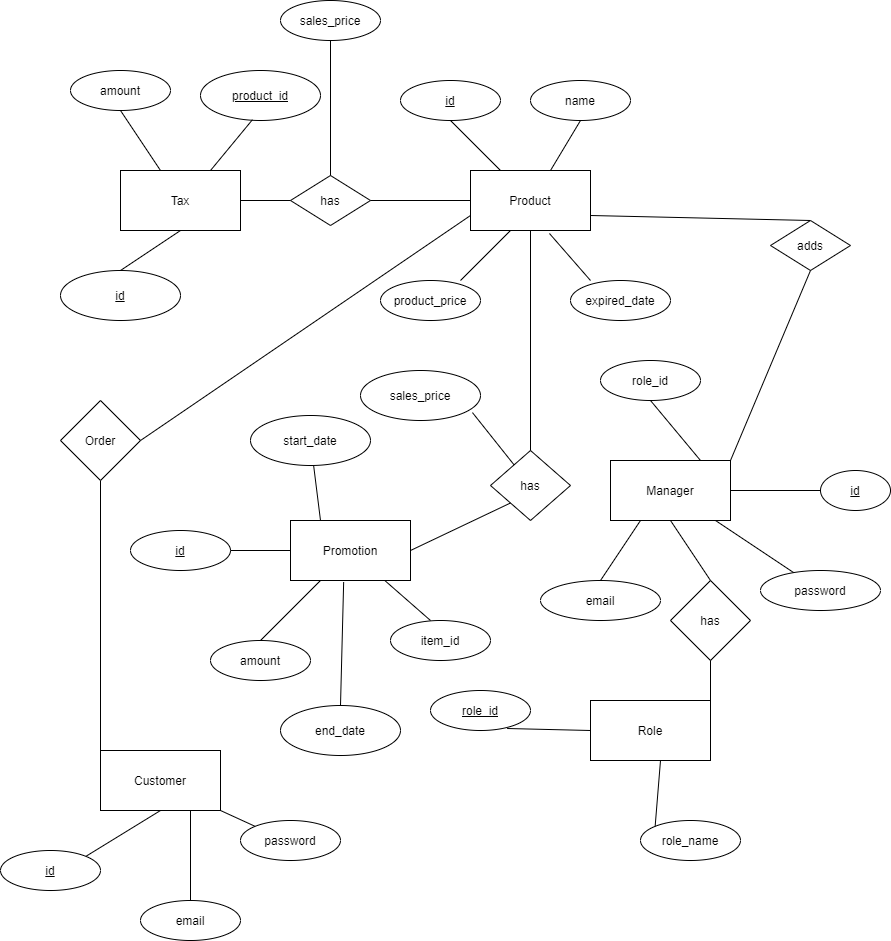

The diagram above was exported from draw.io. Its source (the exported page's mxGraphModel, read from the mxfile embedded in the PNG):
<mxGraphModel dx="1718" dy="450" grid="1" gridSize="10" guides="1" tooltips="1" connect="1" arrows="1" fold="1" page="1" pageScale="1" pageWidth="850" pageHeight="1100" math="0" shadow="0" extFonts="Permanent Marker^https://fonts.googleapis.com/css?family=Permanent+Marker">
  <root>
    <mxCell id="0" />
    <mxCell id="1" parent="0" />
    <mxCell id="0HaIVz_YRhTmLLxjGYu2-1" value="Product" style="rounded=0;whiteSpace=wrap;html=1;" parent="1" vertex="1">
      <mxGeometry x="430" y="210" width="120" height="60" as="geometry" />
    </mxCell>
    <mxCell id="0HaIVz_YRhTmLLxjGYu2-2" value="&lt;u&gt;id&lt;/u&gt;" style="ellipse;whiteSpace=wrap;html=1;" parent="1" vertex="1">
      <mxGeometry x="360" y="120" width="100" height="40" as="geometry" />
    </mxCell>
    <mxCell id="0HaIVz_YRhTmLLxjGYu2-3" value="name" style="ellipse;whiteSpace=wrap;html=1;" parent="1" vertex="1">
      <mxGeometry x="490" y="120" width="100" height="40" as="geometry" />
    </mxCell>
    <mxCell id="0HaIVz_YRhTmLLxjGYu2-4" value="product_price" style="ellipse;whiteSpace=wrap;html=1;" parent="1" vertex="1">
      <mxGeometry x="340" y="320" width="100" height="40" as="geometry" />
    </mxCell>
    <mxCell id="0HaIVz_YRhTmLLxjGYu2-5" value="expired_date" style="ellipse;whiteSpace=wrap;html=1;" parent="1" vertex="1">
      <mxGeometry x="530" y="320" width="100" height="40" as="geometry" />
    </mxCell>
    <mxCell id="0HaIVz_YRhTmLLxjGYu2-6" value="" style="endArrow=none;html=1;" parent="1" edge="1">
      <mxGeometry width="50" height="50" relative="1" as="geometry">
        <mxPoint x="420" y="320" as="sourcePoint" />
        <mxPoint x="470" y="270" as="targetPoint" />
      </mxGeometry>
    </mxCell>
    <mxCell id="0HaIVz_YRhTmLLxjGYu2-7" value="" style="endArrow=none;html=1;exitX=0.2;exitY=0;exitDx=0;exitDy=0;exitPerimeter=0;entryX=0.658;entryY=1.05;entryDx=0;entryDy=0;entryPerimeter=0;" parent="1" source="0HaIVz_YRhTmLLxjGYu2-5" target="0HaIVz_YRhTmLLxjGYu2-1" edge="1">
      <mxGeometry width="50" height="50" relative="1" as="geometry">
        <mxPoint x="430" y="330" as="sourcePoint" />
        <mxPoint x="480" y="280" as="targetPoint" />
      </mxGeometry>
    </mxCell>
    <mxCell id="0HaIVz_YRhTmLLxjGYu2-8" value="" style="endArrow=none;html=1;entryX=0.5;entryY=1;entryDx=0;entryDy=0;" parent="1" source="0HaIVz_YRhTmLLxjGYu2-1" target="0HaIVz_YRhTmLLxjGYu2-2" edge="1">
      <mxGeometry width="50" height="50" relative="1" as="geometry">
        <mxPoint x="430" y="330" as="sourcePoint" />
        <mxPoint x="480" y="280" as="targetPoint" />
      </mxGeometry>
    </mxCell>
    <mxCell id="0HaIVz_YRhTmLLxjGYu2-9" value="" style="endArrow=none;html=1;entryX=0.5;entryY=1;entryDx=0;entryDy=0;" parent="1" target="0HaIVz_YRhTmLLxjGYu2-3" edge="1">
      <mxGeometry width="50" height="50" relative="1" as="geometry">
        <mxPoint x="510" y="210" as="sourcePoint" />
        <mxPoint x="490" y="290" as="targetPoint" />
      </mxGeometry>
    </mxCell>
    <mxCell id="0HaIVz_YRhTmLLxjGYu2-27" value="Promotion" style="rounded=0;whiteSpace=wrap;html=1;" parent="1" vertex="1">
      <mxGeometry x="250" y="560" width="120" height="60" as="geometry" />
    </mxCell>
    <mxCell id="0HaIVz_YRhTmLLxjGYu2-28" value="&lt;u&gt;id&lt;/u&gt;" style="ellipse;whiteSpace=wrap;html=1;" parent="1" vertex="1">
      <mxGeometry x="90" y="570" width="100" height="40" as="geometry" />
    </mxCell>
    <mxCell id="0HaIVz_YRhTmLLxjGYu2-29" value="amount" style="ellipse;whiteSpace=wrap;html=1;" parent="1" vertex="1">
      <mxGeometry x="170" y="680" width="100" height="40" as="geometry" />
    </mxCell>
    <mxCell id="0HaIVz_YRhTmLLxjGYu2-30" value="item_id" style="ellipse;whiteSpace=wrap;html=1;" parent="1" vertex="1">
      <mxGeometry x="350" y="660" width="100" height="40" as="geometry" />
    </mxCell>
    <mxCell id="0HaIVz_YRhTmLLxjGYu2-31" value="" style="endArrow=none;html=1;exitX=0.4;exitY=0;exitDx=0;exitDy=0;exitPerimeter=0;" parent="1" source="0HaIVz_YRhTmLLxjGYu2-30" target="0HaIVz_YRhTmLLxjGYu2-27" edge="1">
      <mxGeometry width="50" height="50" relative="1" as="geometry">
        <mxPoint x="430" y="650" as="sourcePoint" />
        <mxPoint x="480" y="600" as="targetPoint" />
      </mxGeometry>
    </mxCell>
    <mxCell id="0HaIVz_YRhTmLLxjGYu2-32" value="" style="endArrow=none;html=1;entryX=0.25;entryY=1;entryDx=0;entryDy=0;exitX=0.5;exitY=0;exitDx=0;exitDy=0;" parent="1" source="0HaIVz_YRhTmLLxjGYu2-29" target="0HaIVz_YRhTmLLxjGYu2-27" edge="1">
      <mxGeometry width="50" height="50" relative="1" as="geometry">
        <mxPoint x="430" y="650" as="sourcePoint" />
        <mxPoint x="480" y="600" as="targetPoint" />
      </mxGeometry>
    </mxCell>
    <mxCell id="0HaIVz_YRhTmLLxjGYu2-34" value="" style="endArrow=none;html=1;entryX=0;entryY=0.5;entryDx=0;entryDy=0;exitX=1;exitY=0.5;exitDx=0;exitDy=0;" parent="1" source="0HaIVz_YRhTmLLxjGYu2-28" target="0HaIVz_YRhTmLLxjGYu2-27" edge="1">
      <mxGeometry width="50" height="50" relative="1" as="geometry">
        <mxPoint x="430" y="650" as="sourcePoint" />
        <mxPoint x="480" y="600" as="targetPoint" />
      </mxGeometry>
    </mxCell>
    <mxCell id="0HaIVz_YRhTmLLxjGYu2-35" value="Manager" style="rounded=0;whiteSpace=wrap;html=1;" parent="1" vertex="1">
      <mxGeometry x="570" y="500" width="120" height="60" as="geometry" />
    </mxCell>
    <mxCell id="0HaIVz_YRhTmLLxjGYu2-36" value="&lt;u&gt;id&lt;/u&gt;" style="ellipse;whiteSpace=wrap;html=1;rounded=0;" parent="1" vertex="1">
      <mxGeometry x="780" y="510" width="70" height="40" as="geometry" />
    </mxCell>
    <mxCell id="0HaIVz_YRhTmLLxjGYu2-38" value="" style="endArrow=none;html=1;entryX=0;entryY=0.5;entryDx=0;entryDy=0;exitX=1;exitY=0.5;exitDx=0;exitDy=0;" parent="1" source="0HaIVz_YRhTmLLxjGYu2-35" target="0HaIVz_YRhTmLLxjGYu2-36" edge="1">
      <mxGeometry width="50" height="50" relative="1" as="geometry">
        <mxPoint x="470" y="490" as="sourcePoint" />
        <mxPoint x="520" y="440" as="targetPoint" />
      </mxGeometry>
    </mxCell>
    <mxCell id="0HaIVz_YRhTmLLxjGYu2-39" value="email" style="ellipse;whiteSpace=wrap;html=1;" parent="1" vertex="1">
      <mxGeometry x="500" y="620" width="120" height="40" as="geometry" />
    </mxCell>
    <mxCell id="0HaIVz_YRhTmLLxjGYu2-40" value="password" style="ellipse;whiteSpace=wrap;html=1;" parent="1" vertex="1">
      <mxGeometry x="720" y="610" width="120" height="40" as="geometry" />
    </mxCell>
    <mxCell id="0HaIVz_YRhTmLLxjGYu2-41" value="" style="endArrow=none;html=1;entryX=0.25;entryY=1;entryDx=0;entryDy=0;exitX=0.5;exitY=0;exitDx=0;exitDy=0;" parent="1" source="0HaIVz_YRhTmLLxjGYu2-39" target="0HaIVz_YRhTmLLxjGYu2-35" edge="1">
      <mxGeometry width="50" height="50" relative="1" as="geometry">
        <mxPoint x="470" y="490" as="sourcePoint" />
        <mxPoint x="520" y="440" as="targetPoint" />
      </mxGeometry>
    </mxCell>
    <mxCell id="0HaIVz_YRhTmLLxjGYu2-42" value="" style="endArrow=none;html=1;" parent="1" source="0HaIVz_YRhTmLLxjGYu2-40" target="0HaIVz_YRhTmLLxjGYu2-35" edge="1">
      <mxGeometry width="50" height="50" relative="1" as="geometry">
        <mxPoint x="470" y="490" as="sourcePoint" />
        <mxPoint x="520" y="440" as="targetPoint" />
      </mxGeometry>
    </mxCell>
    <mxCell id="0HaIVz_YRhTmLLxjGYu2-43" value="has" style="rhombus;whiteSpace=wrap;html=1;" parent="1" vertex="1">
      <mxGeometry x="450" y="490" width="80" height="70" as="geometry" />
    </mxCell>
    <mxCell id="0HaIVz_YRhTmLLxjGYu2-44" value="" style="endArrow=none;html=1;exitX=1;exitY=0.5;exitDx=0;exitDy=0;entryX=0;entryY=1;entryDx=0;entryDy=0;" parent="1" source="0HaIVz_YRhTmLLxjGYu2-27" target="0HaIVz_YRhTmLLxjGYu2-43" edge="1">
      <mxGeometry width="50" height="50" relative="1" as="geometry">
        <mxPoint x="430" y="550" as="sourcePoint" />
        <mxPoint x="410" y="585" as="targetPoint" />
      </mxGeometry>
    </mxCell>
    <mxCell id="0HaIVz_YRhTmLLxjGYu2-46" value="" style="endArrow=none;html=1;entryX=0.5;entryY=1;entryDx=0;entryDy=0;" parent="1" source="0HaIVz_YRhTmLLxjGYu2-43" target="0HaIVz_YRhTmLLxjGYu2-1" edge="1">
      <mxGeometry width="50" height="50" relative="1" as="geometry">
        <mxPoint x="400" y="470" as="sourcePoint" />
        <mxPoint x="450" y="420" as="targetPoint" />
      </mxGeometry>
    </mxCell>
    <mxCell id="0HaIVz_YRhTmLLxjGYu2-47" value="Customer" style="rounded=0;whiteSpace=wrap;html=1;" parent="1" vertex="1">
      <mxGeometry x="60" y="790" width="120" height="60" as="geometry" />
    </mxCell>
    <mxCell id="0HaIVz_YRhTmLLxjGYu2-48" value="&lt;u&gt;id&lt;/u&gt;" style="ellipse;whiteSpace=wrap;html=1;" parent="1" vertex="1">
      <mxGeometry x="-40" y="890" width="100" height="40" as="geometry" />
    </mxCell>
    <mxCell id="0HaIVz_YRhTmLLxjGYu2-49" value="email" style="ellipse;whiteSpace=wrap;html=1;" parent="1" vertex="1">
      <mxGeometry x="100" y="940" width="100" height="40" as="geometry" />
    </mxCell>
    <mxCell id="0HaIVz_YRhTmLLxjGYu2-50" value="password" style="ellipse;whiteSpace=wrap;html=1;" parent="1" vertex="1">
      <mxGeometry x="200" y="860" width="100" height="40" as="geometry" />
    </mxCell>
    <mxCell id="0HaIVz_YRhTmLLxjGYu2-51" value="" style="endArrow=none;html=1;exitX=0;exitY=0;exitDx=0;exitDy=0;entryX=1;entryY=1;entryDx=0;entryDy=0;" parent="1" source="0HaIVz_YRhTmLLxjGYu2-50" target="0HaIVz_YRhTmLLxjGYu2-47" edge="1">
      <mxGeometry width="50" height="50" relative="1" as="geometry">
        <mxPoint x="200" y="910" as="sourcePoint" />
        <mxPoint x="2" y="790" as="targetPoint" />
      </mxGeometry>
    </mxCell>
    <mxCell id="0HaIVz_YRhTmLLxjGYu2-52" value="" style="endArrow=none;html=1;exitX=1;exitY=0;exitDx=0;exitDy=0;entryX=0.5;entryY=1;entryDx=0;entryDy=0;" parent="1" source="0HaIVz_YRhTmLLxjGYu2-48" target="0HaIVz_YRhTmLLxjGYu2-47" edge="1">
      <mxGeometry width="50" height="50" relative="1" as="geometry">
        <mxPoint x="200" y="910" as="sourcePoint" />
        <mxPoint x="250" y="860" as="targetPoint" />
      </mxGeometry>
    </mxCell>
    <mxCell id="0HaIVz_YRhTmLLxjGYu2-53" value="" style="endArrow=none;html=1;entryX=0.75;entryY=1;entryDx=0;entryDy=0;exitX=0.5;exitY=0;exitDx=0;exitDy=0;" parent="1" source="0HaIVz_YRhTmLLxjGYu2-49" target="0HaIVz_YRhTmLLxjGYu2-47" edge="1">
      <mxGeometry width="50" height="50" relative="1" as="geometry">
        <mxPoint x="200" y="910" as="sourcePoint" />
        <mxPoint x="250" y="860" as="targetPoint" />
      </mxGeometry>
    </mxCell>
    <mxCell id="0HaIVz_YRhTmLLxjGYu2-54" value="" style="endArrow=none;html=1;exitX=0;exitY=0;exitDx=0;exitDy=0;entryX=0.5;entryY=1;entryDx=0;entryDy=0;" parent="1" source="0HaIVz_YRhTmLLxjGYu2-47" target="0HaIVz_YRhTmLLxjGYu2-55" edge="1">
      <mxGeometry width="50" height="50" relative="1" as="geometry">
        <mxPoint x="490" y="430" as="sourcePoint" />
        <mxPoint x="70" y="510" as="targetPoint" />
      </mxGeometry>
    </mxCell>
    <mxCell id="0HaIVz_YRhTmLLxjGYu2-55" value="Order" style="rhombus;whiteSpace=wrap;html=1;" parent="1" vertex="1">
      <mxGeometry x="20" y="440" width="80" height="80" as="geometry" />
    </mxCell>
    <mxCell id="0HaIVz_YRhTmLLxjGYu2-56" value="" style="endArrow=none;html=1;exitX=1;exitY=0.5;exitDx=0;exitDy=0;entryX=0;entryY=0.75;entryDx=0;entryDy=0;" parent="1" source="0HaIVz_YRhTmLLxjGYu2-55" target="0HaIVz_YRhTmLLxjGYu2-1" edge="1">
      <mxGeometry width="50" height="50" relative="1" as="geometry">
        <mxPoint x="240" y="310" as="sourcePoint" />
        <mxPoint x="290" y="260" as="targetPoint" />
      </mxGeometry>
    </mxCell>
    <mxCell id="0HaIVz_YRhTmLLxjGYu2-57" value="role_id" style="ellipse;whiteSpace=wrap;html=1;" parent="1" vertex="1">
      <mxGeometry x="560" y="400" width="100" height="40" as="geometry" />
    </mxCell>
    <mxCell id="0HaIVz_YRhTmLLxjGYu2-58" value="" style="endArrow=none;html=1;entryX=0.5;entryY=1;entryDx=0;entryDy=0;exitX=0.75;exitY=0;exitDx=0;exitDy=0;" parent="1" source="0HaIVz_YRhTmLLxjGYu2-35" target="0HaIVz_YRhTmLLxjGYu2-57" edge="1">
      <mxGeometry width="50" height="50" relative="1" as="geometry">
        <mxPoint x="170" y="219.9999999999999" as="sourcePoint" />
        <mxPoint x="200" y="160.0000000000001" as="targetPoint" />
      </mxGeometry>
    </mxCell>
    <mxCell id="0HaIVz_YRhTmLLxjGYu2-70" value="Tax" style="rounded=0;whiteSpace=wrap;html=1;" parent="1" vertex="1">
      <mxGeometry x="80" y="210" width="120" height="60" as="geometry" />
    </mxCell>
    <mxCell id="0HaIVz_YRhTmLLxjGYu2-73" value="&lt;u&gt;id&lt;/u&gt;" style="ellipse;whiteSpace=wrap;html=1;" parent="1" vertex="1">
      <mxGeometry x="20" y="310" width="120" height="50" as="geometry" />
    </mxCell>
    <mxCell id="0HaIVz_YRhTmLLxjGYu2-74" value="amount" style="ellipse;whiteSpace=wrap;html=1;" parent="1" vertex="1">
      <mxGeometry x="30" y="110" width="100" height="40" as="geometry" />
    </mxCell>
    <mxCell id="0HaIVz_YRhTmLLxjGYu2-75" value="" style="endArrow=none;html=1;entryX=0.5;entryY=1;entryDx=0;entryDy=0;" parent="1" source="0HaIVz_YRhTmLLxjGYu2-70" target="0HaIVz_YRhTmLLxjGYu2-74" edge="1">
      <mxGeometry width="50" height="50" relative="1" as="geometry">
        <mxPoint x="430" y="270" as="sourcePoint" />
        <mxPoint x="480" y="220" as="targetPoint" />
      </mxGeometry>
    </mxCell>
    <mxCell id="0HaIVz_YRhTmLLxjGYu2-76" value="" style="endArrow=none;html=1;exitX=0.5;exitY=0;exitDx=0;exitDy=0;entryX=0.5;entryY=1;entryDx=0;entryDy=0;" parent="1" source="0HaIVz_YRhTmLLxjGYu2-73" target="0HaIVz_YRhTmLLxjGYu2-70" edge="1">
      <mxGeometry width="50" height="50" relative="1" as="geometry">
        <mxPoint x="430" y="270" as="sourcePoint" />
        <mxPoint x="480" y="220" as="targetPoint" />
      </mxGeometry>
    </mxCell>
    <mxCell id="0HaIVz_YRhTmLLxjGYu2-77" value="has" style="rhombus;whiteSpace=wrap;html=1;" parent="1" vertex="1">
      <mxGeometry x="250" y="215" width="80" height="50" as="geometry" />
    </mxCell>
    <mxCell id="0HaIVz_YRhTmLLxjGYu2-78" value="&lt;u&gt;product_id&lt;/u&gt;" style="ellipse;whiteSpace=wrap;html=1;" parent="1" vertex="1">
      <mxGeometry x="160" y="110" width="120" height="50" as="geometry" />
    </mxCell>
    <mxCell id="0HaIVz_YRhTmLLxjGYu2-79" value="" style="endArrow=none;html=1;entryX=0.433;entryY=0.984;entryDx=0;entryDy=0;entryPerimeter=0;exitX=0.75;exitY=0;exitDx=0;exitDy=0;" parent="1" source="0HaIVz_YRhTmLLxjGYu2-70" target="0HaIVz_YRhTmLLxjGYu2-78" edge="1">
      <mxGeometry width="50" height="50" relative="1" as="geometry">
        <mxPoint x="430" y="270" as="sourcePoint" />
        <mxPoint x="480" y="220" as="targetPoint" />
      </mxGeometry>
    </mxCell>
    <mxCell id="0HaIVz_YRhTmLLxjGYu2-80" value="" style="endArrow=none;html=1;exitX=1;exitY=0.5;exitDx=0;exitDy=0;" parent="1" source="0HaIVz_YRhTmLLxjGYu2-70" edge="1">
      <mxGeometry width="50" height="50" relative="1" as="geometry">
        <mxPoint x="430" y="270" as="sourcePoint" />
        <mxPoint x="250" y="240" as="targetPoint" />
      </mxGeometry>
    </mxCell>
    <mxCell id="0HaIVz_YRhTmLLxjGYu2-81" value="" style="endArrow=none;html=1;entryX=0;entryY=0.5;entryDx=0;entryDy=0;" parent="1" target="0HaIVz_YRhTmLLxjGYu2-1" edge="1">
      <mxGeometry width="50" height="50" relative="1" as="geometry">
        <mxPoint x="330" y="240" as="sourcePoint" />
        <mxPoint x="260" y="249.9999999999999" as="targetPoint" />
      </mxGeometry>
    </mxCell>
    <mxCell id="0HaIVz_YRhTmLLxjGYu2-82" value="sales_price" style="ellipse;whiteSpace=wrap;html=1;" parent="1" vertex="1">
      <mxGeometry x="240" y="40" width="100" height="40" as="geometry" />
    </mxCell>
    <mxCell id="0HaIVz_YRhTmLLxjGYu2-83" value="" style="endArrow=none;html=1;entryX=0.5;entryY=1;entryDx=0;entryDy=0;exitX=0.5;exitY=0;exitDx=0;exitDy=0;" parent="1" source="0HaIVz_YRhTmLLxjGYu2-77" target="0HaIVz_YRhTmLLxjGYu2-82" edge="1">
      <mxGeometry width="50" height="50" relative="1" as="geometry">
        <mxPoint x="430" y="270" as="sourcePoint" />
        <mxPoint x="480" y="220" as="targetPoint" />
      </mxGeometry>
    </mxCell>
    <mxCell id="0HaIVz_YRhTmLLxjGYu2-85" value="sales_price" style="ellipse;whiteSpace=wrap;html=1;" parent="1" vertex="1">
      <mxGeometry x="320" y="410" width="120" height="50" as="geometry" />
    </mxCell>
    <mxCell id="0HaIVz_YRhTmLLxjGYu2-86" value="" style="endArrow=none;html=1;entryX=0.933;entryY=0.842;entryDx=0;entryDy=0;entryPerimeter=0;" parent="1" source="0HaIVz_YRhTmLLxjGYu2-43" target="0HaIVz_YRhTmLLxjGYu2-85" edge="1">
      <mxGeometry width="50" height="50" relative="1" as="geometry">
        <mxPoint x="430" y="500" as="sourcePoint" />
        <mxPoint x="480" y="450" as="targetPoint" />
      </mxGeometry>
    </mxCell>
    <mxCell id="0HaIVz_YRhTmLLxjGYu2-87" value="" style="endArrow=none;html=1;entryX=1;entryY=0.75;entryDx=0;entryDy=0;" parent="1" target="0HaIVz_YRhTmLLxjGYu2-1" edge="1">
      <mxGeometry width="50" height="50" relative="1" as="geometry">
        <mxPoint x="770" y="260" as="sourcePoint" />
        <mxPoint x="480" y="340" as="targetPoint" />
      </mxGeometry>
    </mxCell>
    <mxCell id="0HaIVz_YRhTmLLxjGYu2-89" value="adds" style="rhombus;whiteSpace=wrap;html=1;" parent="1" vertex="1">
      <mxGeometry x="730" y="260" width="80" height="50" as="geometry" />
    </mxCell>
    <mxCell id="0HaIVz_YRhTmLLxjGYu2-90" value="" style="endArrow=none;html=1;entryX=0.5;entryY=1;entryDx=0;entryDy=0;exitX=1;exitY=0;exitDx=0;exitDy=0;" parent="1" source="0HaIVz_YRhTmLLxjGYu2-35" target="0HaIVz_YRhTmLLxjGYu2-89" edge="1">
      <mxGeometry width="50" height="50" relative="1" as="geometry">
        <mxPoint x="430" y="390" as="sourcePoint" />
        <mxPoint x="480" y="340" as="targetPoint" />
      </mxGeometry>
    </mxCell>
    <mxCell id="0HaIVz_YRhTmLLxjGYu2-91" value="Role" style="rounded=0;whiteSpace=wrap;html=1;" parent="1" vertex="1">
      <mxGeometry x="550" y="740" width="120" height="60" as="geometry" />
    </mxCell>
    <mxCell id="0HaIVz_YRhTmLLxjGYu2-92" value="&lt;u&gt;role_id&lt;/u&gt;" style="ellipse;whiteSpace=wrap;html=1;" parent="1" vertex="1">
      <mxGeometry x="390" y="730" width="100" height="40" as="geometry" />
    </mxCell>
    <mxCell id="0HaIVz_YRhTmLLxjGYu2-93" value="role_name" style="ellipse;whiteSpace=wrap;html=1;" parent="1" vertex="1">
      <mxGeometry x="600" y="860" width="100" height="40" as="geometry" />
    </mxCell>
    <mxCell id="0HaIVz_YRhTmLLxjGYu2-94" value="" style="endArrow=none;html=1;entryX=0;entryY=0.5;entryDx=0;entryDy=0;exitX=0.766;exitY=0.95;exitDx=0;exitDy=0;exitPerimeter=0;" parent="1" source="0HaIVz_YRhTmLLxjGYu2-92" target="0HaIVz_YRhTmLLxjGYu2-91" edge="1">
      <mxGeometry width="50" height="50" relative="1" as="geometry">
        <mxPoint x="430" y="740" as="sourcePoint" />
        <mxPoint x="480" y="690" as="targetPoint" />
      </mxGeometry>
    </mxCell>
    <mxCell id="0HaIVz_YRhTmLLxjGYu2-95" value="" style="endArrow=none;html=1;entryX=0;entryY=0;entryDx=0;entryDy=0;" parent="1" target="0HaIVz_YRhTmLLxjGYu2-93" edge="1">
      <mxGeometry width="50" height="50" relative="1" as="geometry">
        <mxPoint x="620" y="800" as="sourcePoint" />
        <mxPoint x="480" y="690" as="targetPoint" />
      </mxGeometry>
    </mxCell>
    <mxCell id="0HaIVz_YRhTmLLxjGYu2-96" value="has" style="rhombus;whiteSpace=wrap;html=1;" parent="1" vertex="1">
      <mxGeometry x="630" y="620" width="80" height="80" as="geometry" />
    </mxCell>
    <mxCell id="0HaIVz_YRhTmLLxjGYu2-97" value="" style="endArrow=none;html=1;entryX=0.5;entryY=1;entryDx=0;entryDy=0;" parent="1" target="0HaIVz_YRhTmLLxjGYu2-35" edge="1">
      <mxGeometry width="50" height="50" relative="1" as="geometry">
        <mxPoint x="670" y="620" as="sourcePoint" />
        <mxPoint x="480" y="580" as="targetPoint" />
      </mxGeometry>
    </mxCell>
    <mxCell id="0HaIVz_YRhTmLLxjGYu2-98" value="" style="endArrow=none;html=1;entryX=0.5;entryY=1;entryDx=0;entryDy=0;exitX=1;exitY=0;exitDx=0;exitDy=0;" parent="1" source="0HaIVz_YRhTmLLxjGYu2-91" target="0HaIVz_YRhTmLLxjGYu2-96" edge="1">
      <mxGeometry width="50" height="50" relative="1" as="geometry">
        <mxPoint x="430" y="630" as="sourcePoint" />
        <mxPoint x="480" y="580" as="targetPoint" />
      </mxGeometry>
    </mxCell>
    <mxCell id="0HaIVz_YRhTmLLxjGYu2-99" value="start_date" style="ellipse;whiteSpace=wrap;html=1;" parent="1" vertex="1">
      <mxGeometry x="210" y="455" width="120" height="50" as="geometry" />
    </mxCell>
    <mxCell id="0HaIVz_YRhTmLLxjGYu2-100" value="end_date" style="ellipse;whiteSpace=wrap;html=1;" parent="1" vertex="1">
      <mxGeometry x="240" y="745" width="120" height="50" as="geometry" />
    </mxCell>
    <mxCell id="0HaIVz_YRhTmLLxjGYu2-101" value="" style="endArrow=none;html=1;exitX=0.25;exitY=0;exitDx=0;exitDy=0;" parent="1" source="0HaIVz_YRhTmLLxjGYu2-27" target="0HaIVz_YRhTmLLxjGYu2-99" edge="1">
      <mxGeometry width="50" height="50" relative="1" as="geometry">
        <mxPoint x="430" y="630" as="sourcePoint" />
        <mxPoint x="480" y="580" as="targetPoint" />
      </mxGeometry>
    </mxCell>
    <mxCell id="0HaIVz_YRhTmLLxjGYu2-102" value="" style="endArrow=none;html=1;entryX=0.443;entryY=1.025;entryDx=0;entryDy=0;entryPerimeter=0;exitX=0.5;exitY=0;exitDx=0;exitDy=0;" parent="1" source="0HaIVz_YRhTmLLxjGYu2-100" target="0HaIVz_YRhTmLLxjGYu2-27" edge="1">
      <mxGeometry width="50" height="50" relative="1" as="geometry">
        <mxPoint x="430" y="630" as="sourcePoint" />
        <mxPoint x="480" y="580" as="targetPoint" />
      </mxGeometry>
    </mxCell>
  </root>
</mxGraphModel>